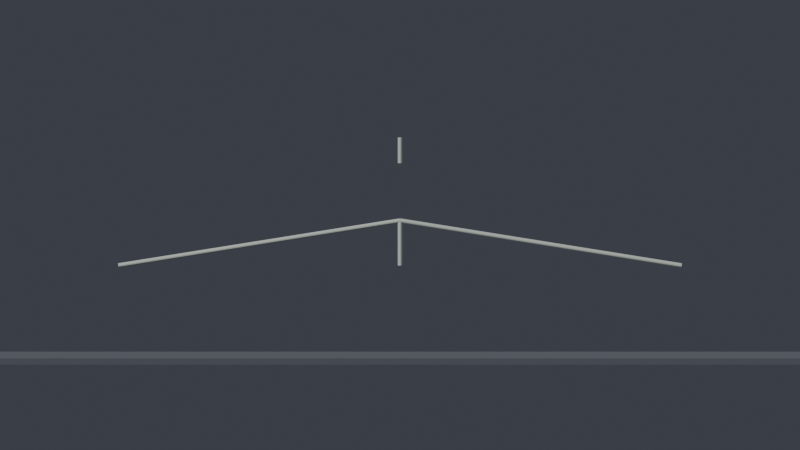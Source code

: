 # Source: org-chart.blend  (saved by Blender 5.1.30; exported with 4.5.12 LTS)
import bpy
from mathutils import Matrix  # noqa: F401  (used for matrix-valued properties, if any)

bpy.ops.wm.read_factory_settings(use_empty=True)
scene = bpy.context.scene
scene.name = 'Scene'

# ---- materials (node trees are filled in below, after node groups)
mat_ic_mat = bpy.data.materials.new('ic_mat')
mat_ic_mat.diffuse_color = (0.15, 0.42, 0.2, 1.0)
mat_white_text = bpy.data.materials.new('white_text')
mat_white_text.diffuse_color = (0.97, 0.97, 0.95, 1.0)
mat_cp_mat = bpy.data.materials.new('cp_mat')
mat_cp_mat.diffuse_color = (0.2, 0.3, 0.45, 1.0)
mat_fire_mat = bpy.data.materials.new('fire_mat')
mat_fire_mat.diffuse_color = (0.6, 0.22, 0.1, 1.0)
mat_med_mat = bpy.data.materials.new('med_mat')
mat_med_mat.diffuse_color = (0.55, 0.12, 0.14, 1.0)
mat_sar_mat = bpy.data.materials.new('sar_mat')
mat_sar_mat.diffuse_color = (0.2, 0.35, 0.45, 1.0)
mat_line_mat = bpy.data.materials.new('line_mat')
mat_line_mat.diffuse_color = (0.5, 0.55, 0.5, 1.0)
mat_floor_mat2 = bpy.data.materials.new('floor_mat2')
mat_floor_mat2.diffuse_color = (0.08, 0.09, 0.11, 1.0)

# ---- material node trees
mat_ic_mat.use_nodes = True; mat_ic_mat.node_tree.nodes.clear()
_N = mat_ic_mat.node_tree.nodes; _L = mat_ic_mat.node_tree.links
n0 = _N.new('ShaderNodeBsdfPrincipled'); n0.name = 'Principled BSDF'; n0.location = (-200, 100)
n0.inputs[0].default_value = (0.15, 0.42, 0.2, 1.0)
n0.inputs[2].default_value = 0.55
n0.inputs[27].default_value = (0.15, 0.42, 0.2, 1.0)
n1 = _N.new('ShaderNodeOutputMaterial'); n1.name = 'Material Output'; n1.location = (200, 100)
_L.new(n0.outputs[0], n1.inputs[0])
n1.is_active_output = True
mat_white_text.use_nodes = True; mat_white_text.node_tree.nodes.clear()
_N = mat_white_text.node_tree.nodes; _L = mat_white_text.node_tree.links
n0 = _N.new('ShaderNodeBsdfPrincipled'); n0.name = 'Principled BSDF'; n0.location = (-200, 100)
n0.inputs[0].default_value = (0.97, 0.97, 0.95, 1.0)
n0.inputs[2].default_value = 0.3
n1 = _N.new('ShaderNodeOutputMaterial'); n1.name = 'Material Output'; n1.location = (200, 100)
_L.new(n0.outputs[0], n1.inputs[0])
n1.is_active_output = True
mat_cp_mat.use_nodes = True; mat_cp_mat.node_tree.nodes.clear()
_N = mat_cp_mat.node_tree.nodes; _L = mat_cp_mat.node_tree.links
n0 = _N.new('ShaderNodeBsdfPrincipled'); n0.name = 'Principled BSDF'; n0.location = (-200, 100)
n0.inputs[0].default_value = (0.2, 0.3, 0.45, 1.0)
n0.inputs[2].default_value = 0.55
n0.inputs[27].default_value = (0.2, 0.3, 0.45, 1.0)
n1 = _N.new('ShaderNodeOutputMaterial'); n1.name = 'Material Output'; n1.location = (200, 100)
_L.new(n0.outputs[0], n1.inputs[0])
n1.is_active_output = True
mat_fire_mat.use_nodes = True; mat_fire_mat.node_tree.nodes.clear()
_N = mat_fire_mat.node_tree.nodes; _L = mat_fire_mat.node_tree.links
n0 = _N.new('ShaderNodeBsdfPrincipled'); n0.name = 'Principled BSDF'; n0.location = (-200, 100)
n0.inputs[0].default_value = (0.6, 0.22, 0.1, 1.0)
n0.inputs[2].default_value = 0.55
n0.inputs[27].default_value = (0.6, 0.22, 0.1, 1.0)
n1 = _N.new('ShaderNodeOutputMaterial'); n1.name = 'Material Output'; n1.location = (200, 100)
_L.new(n0.outputs[0], n1.inputs[0])
n1.is_active_output = True
mat_med_mat.use_nodes = True; mat_med_mat.node_tree.nodes.clear()
_N = mat_med_mat.node_tree.nodes; _L = mat_med_mat.node_tree.links
n0 = _N.new('ShaderNodeBsdfPrincipled'); n0.name = 'Principled BSDF'; n0.location = (-200, 100)
n0.inputs[0].default_value = (0.55, 0.12, 0.14, 1.0)
n0.inputs[2].default_value = 0.55
n0.inputs[27].default_value = (0.55, 0.12, 0.14, 1.0)
n1 = _N.new('ShaderNodeOutputMaterial'); n1.name = 'Material Output'; n1.location = (200, 100)
_L.new(n0.outputs[0], n1.inputs[0])
n1.is_active_output = True
mat_sar_mat.use_nodes = True; mat_sar_mat.node_tree.nodes.clear()
_N = mat_sar_mat.node_tree.nodes; _L = mat_sar_mat.node_tree.links
n0 = _N.new('ShaderNodeBsdfPrincipled'); n0.name = 'Principled BSDF'; n0.location = (-200, 100)
n0.inputs[0].default_value = (0.2, 0.35, 0.45, 1.0)
n0.inputs[2].default_value = 0.55
n0.inputs[27].default_value = (0.2, 0.35, 0.45, 1.0)
n1 = _N.new('ShaderNodeOutputMaterial'); n1.name = 'Material Output'; n1.location = (200, 100)
_L.new(n0.outputs[0], n1.inputs[0])
n1.is_active_output = True
mat_line_mat.use_nodes = True; mat_line_mat.node_tree.nodes.clear()
_N = mat_line_mat.node_tree.nodes; _L = mat_line_mat.node_tree.links
n0 = _N.new('ShaderNodeBsdfPrincipled'); n0.name = 'Principled BSDF'; n0.location = (-200, 100)
n0.inputs[0].default_value = (0.5, 0.55, 0.5, 1.0)
n0.inputs[2].default_value = 0.6
n0.inputs[27].default_value = (0.5, 0.55, 0.5, 1.0)
n1 = _N.new('ShaderNodeOutputMaterial'); n1.name = 'Material Output'; n1.location = (200, 100)
_L.new(n0.outputs[0], n1.inputs[0])
n1.is_active_output = True
mat_floor_mat2.use_nodes = True; mat_floor_mat2.node_tree.nodes.clear()
_N = mat_floor_mat2.node_tree.nodes; _L = mat_floor_mat2.node_tree.links
n0 = _N.new('ShaderNodeBsdfPrincipled'); n0.name = 'Principled BSDF'; n0.location = (-200, 100)
n0.inputs[0].default_value = (0.08, 0.09, 0.11, 1.0)
n0.inputs[2].default_value = 0.9
n0.inputs[27].default_value = (0.08, 0.09, 0.11, 1.0)
n1 = _N.new('ShaderNodeOutputMaterial'); n1.name = 'Material Output'; n1.location = (200, 100)
_L.new(n0.outputs[0], n1.inputs[0])
n1.is_active_output = True

# ---- world
world_world = bpy.data.worlds.new('World'); scene.world = world_world
world_world.use_nodes = True; world_world.node_tree.nodes.clear()
_N = world_world.node_tree.nodes; _L = world_world.node_tree.links
n0 = _N.new('ShaderNodeBackground'); n0.name = 'Background'; n0.location = (-200, 100)
n0.inputs[0].default_value = (0.05, 0.055, 0.07, 1.0)
n1 = _N.new('ShaderNodeOutputWorld'); n1.name = 'World Output'; n1.location = (200, 100)
_L.new(n0.outputs[0], n1.inputs[0])
n1.is_active_output = True

# ---- cameras
cam_cam = bpy.data.cameras.new('Cam')
cam_cam.type = 'ORTHO'
cam_cam.ortho_scale = 12.5

# ---- lights
light_key = bpy.data.lights.new('Key', 'SUN')
light_key.angle = 0.1396
light_key.energy = 3.0
light_fill = bpy.data.lights.new('Fill', 'SUN')
light_fill.angle = 0.2094
light_fill.energy = 1.0

# ---- meshes
me_ic_box_mesh = bpy.data.meshes.new('ic_box_mesh')
me_ic_box_mesh.from_pydata([(-0.5, -0.5, -0.5), (0.5, -0.5, -0.5), (0.5, 0.5, -0.5), (-0.5, 0.5, -0.5), (-0.5, -0.5, 0.5), (0.5, -0.5, 0.5), (0.5, 0.5, 0.5), (-0.5, 0.5, 0.5)], [], [(0, 1, 2, 3), (7, 6, 5, 4), (4, 5, 1, 0), (5, 6, 2, 1), (6, 7, 3, 2), (7, 4, 0, 3)])
me_ic_box_mesh.materials.append(mat_ic_mat)
me_ic_box_mesh.update()
me_cp_box_mesh = bpy.data.meshes.new('cp_box_mesh')
me_cp_box_mesh.from_pydata([(-0.5, -0.5, -0.5), (0.5, -0.5, -0.5), (0.5, 0.5, -0.5), (-0.5, 0.5, -0.5), (-0.5, -0.5, 0.5), (0.5, -0.5, 0.5), (0.5, 0.5, 0.5), (-0.5, 0.5, 0.5)], [], [(0, 1, 2, 3), (7, 6, 5, 4), (4, 5, 1, 0), (5, 6, 2, 1), (6, 7, 3, 2), (7, 4, 0, 3)])
me_cp_box_mesh.materials.append(mat_cp_mat)
me_cp_box_mesh.update()
me_fire_box_mesh = bpy.data.meshes.new('fire_box_mesh')
me_fire_box_mesh.from_pydata([(-0.5, -0.5, -0.5), (0.5, -0.5, -0.5), (0.5, 0.5, -0.5), (-0.5, 0.5, -0.5), (-0.5, -0.5, 0.5), (0.5, -0.5, 0.5), (0.5, 0.5, 0.5), (-0.5, 0.5, 0.5)], [], [(0, 1, 2, 3), (7, 6, 5, 4), (4, 5, 1, 0), (5, 6, 2, 1), (6, 7, 3, 2), (7, 4, 0, 3)])
me_fire_box_mesh.materials.append(mat_fire_mat)
me_fire_box_mesh.update()
me_med_box_mesh = bpy.data.meshes.new('med_box_mesh')
me_med_box_mesh.from_pydata([(-0.5, -0.5, -0.5), (0.5, -0.5, -0.5), (0.5, 0.5, -0.5), (-0.5, 0.5, -0.5), (-0.5, -0.5, 0.5), (0.5, -0.5, 0.5), (0.5, 0.5, 0.5), (-0.5, 0.5, 0.5)], [], [(0, 1, 2, 3), (7, 6, 5, 4), (4, 5, 1, 0), (5, 6, 2, 1), (6, 7, 3, 2), (7, 4, 0, 3)])
me_med_box_mesh.materials.append(mat_med_mat)
me_med_box_mesh.update()
me_sar_box_mesh = bpy.data.meshes.new('sar_box_mesh')
me_sar_box_mesh.from_pydata([(-0.5, -0.5, -0.5), (0.5, -0.5, -0.5), (0.5, 0.5, -0.5), (-0.5, 0.5, -0.5), (-0.5, -0.5, 0.5), (0.5, -0.5, 0.5), (0.5, 0.5, 0.5), (-0.5, 0.5, 0.5)], [], [(0, 1, 2, 3), (7, 6, 5, 4), (4, 5, 1, 0), (5, 6, 2, 1), (6, 7, 3, 2), (7, 4, 0, 3)])
me_sar_box_mesh.materials.append(mat_sar_mat)
me_sar_box_mesh.update()
me_line_ic_cp_mesh = bpy.data.meshes.new('line_ic_cp_mesh')
me_line_ic_cp_mesh.from_pydata([(0.0, 0.035, -0.2), (0.0, 0.035, 0.2), (0.0175, 0.03031, -0.2), (0.0175, 0.03031, 0.2), (0.03031, 0.0175, -0.2), (0.03031, 0.0175, 0.2), (0.035, 0.0, -0.2), (0.035, 0.0, 0.2), (0.03031, -0.0175, -0.2), (0.03031, -0.0175, 0.2), (0.0175, -0.03031, -0.2), (0.0175, -0.03031, 0.2), (0.0, -0.035, -0.2), (0.0, -0.035, 0.2), (-0.0175, -0.03031, -0.2), (-0.0175, -0.03031, 0.2), (-0.03031, -0.0175, -0.2), (-0.03031, -0.0175, 0.2), (-0.035, 0.0, -0.2), (-0.035, 0.0, 0.2), (-0.03031, 0.0175, -0.2), (-0.03031, 0.0175, 0.2), (-0.0175, 0.03031, -0.2), (-0.0175, 0.03031, 0.2)], [], [(0, 1, 3, 2), (2, 3, 5, 4), (4, 5, 7, 6), (6, 7, 9, 8), (8, 9, 11, 10), (10, 11, 13, 12), (12, 13, 15, 14), (14, 15, 17, 16), (16, 17, 19, 18), (18, 19, 21, 20), (3, 1, 23, 21, 19, 17, 15, 13, 11, 9, 7, 5), (20, 21, 23, 22), (22, 23, 1, 0), (0, 2, 4, 6, 8, 10, 12, 14, 16, 18, 20, 22)])
me_line_ic_cp_mesh.materials.append(mat_line_mat)
me_line_ic_cp_mesh.update()
me_line_cp_fire_mesh = bpy.data.meshes.new('line_cp_fire_mesh')
me_line_cp_fire_mesh.from_pydata([(0.0, 0.035, -2.228), (0.0, 0.035, 2.228), (0.0175, 0.03031, -2.228), (0.0175, 0.03031, 2.228), (0.03031, 0.0175, -2.228), (0.03031, 0.0175, 2.228), (0.035, 0.0, -2.228), (0.035, 0.0, 2.228), (0.03031, -0.0175, -2.228), (0.03031, -0.0175, 2.228), (0.0175, -0.03031, -2.228), (0.0175, -0.03031, 2.228), (0.0, -0.035, -2.228), (0.0, -0.035, 2.228), (-0.0175, -0.03031, -2.228), (-0.0175, -0.03031, 2.228), (-0.03031, -0.0175, -2.228), (-0.03031, -0.0175, 2.228), (-0.035, 0.0, -2.228), (-0.035, 0.0, 2.228), (-0.03031, 0.0175, -2.228), (-0.03031, 0.0175, 2.228), (-0.0175, 0.03031, -2.228), (-0.0175, 0.03031, 2.228)], [], [(0, 1, 3, 2), (2, 3, 5, 4), (4, 5, 7, 6), (6, 7, 9, 8), (8, 9, 11, 10), (10, 11, 13, 12), (12, 13, 15, 14), (14, 15, 17, 16), (16, 17, 19, 18), (18, 19, 21, 20), (3, 1, 23, 21, 19, 17, 15, 13, 11, 9, 7, 5), (20, 21, 23, 22), (22, 23, 1, 0), (0, 2, 4, 6, 8, 10, 12, 14, 16, 18, 20, 22)])
me_line_cp_fire_mesh.materials.append(mat_line_mat)
me_line_cp_fire_mesh.update()
me_line_cp_med_mesh = bpy.data.meshes.new('line_cp_med_mesh')
me_line_cp_med_mesh.from_pydata([(0.0, 0.035, -0.35), (0.0, 0.035, 0.35), (0.0175, 0.03031, -0.35), (0.0175, 0.03031, 0.35), (0.03031, 0.0175, -0.35), (0.03031, 0.0175, 0.35), (0.035, 0.0, -0.35), (0.035, 0.0, 0.35), (0.03031, -0.0175, -0.35), (0.03031, -0.0175, 0.35), (0.0175, -0.03031, -0.35), (0.0175, -0.03031, 0.35), (0.0, -0.035, -0.35), (0.0, -0.035, 0.35), (-0.0175, -0.03031, -0.35), (-0.0175, -0.03031, 0.35), (-0.03031, -0.0175, -0.35), (-0.03031, -0.0175, 0.35), (-0.035, 0.0, -0.35), (-0.035, 0.0, 0.35), (-0.03031, 0.0175, -0.35), (-0.03031, 0.0175, 0.35), (-0.0175, 0.03031, -0.35), (-0.0175, 0.03031, 0.35)], [], [(0, 1, 3, 2), (2, 3, 5, 4), (4, 5, 7, 6), (6, 7, 9, 8), (8, 9, 11, 10), (10, 11, 13, 12), (12, 13, 15, 14), (14, 15, 17, 16), (16, 17, 19, 18), (18, 19, 21, 20), (3, 1, 23, 21, 19, 17, 15, 13, 11, 9, 7, 5), (20, 21, 23, 22), (22, 23, 1, 0), (0, 2, 4, 6, 8, 10, 12, 14, 16, 18, 20, 22)])
me_line_cp_med_mesh.materials.append(mat_line_mat)
me_line_cp_med_mesh.update()
me_line_cp_sar_mesh = bpy.data.meshes.new('line_cp_sar_mesh')
me_line_cp_sar_mesh.from_pydata([(0.0, 0.035, -2.228), (0.0, 0.035, 2.228), (0.0175, 0.03031, -2.228), (0.0175, 0.03031, 2.228), (0.03031, 0.0175, -2.228), (0.03031, 0.0175, 2.228), (0.035, 0.0, -2.228), (0.035, 0.0, 2.228), (0.03031, -0.0175, -2.228), (0.03031, -0.0175, 2.228), (0.0175, -0.03031, -2.228), (0.0175, -0.03031, 2.228), (0.0, -0.035, -2.228), (0.0, -0.035, 2.228), (-0.0175, -0.03031, -2.228), (-0.0175, -0.03031, 2.228), (-0.03031, -0.0175, -2.228), (-0.03031, -0.0175, 2.228), (-0.035, 0.0, -2.228), (-0.035, 0.0, 2.228), (-0.03031, 0.0175, -2.228), (-0.03031, 0.0175, 2.228), (-0.0175, 0.03031, -2.228), (-0.0175, 0.03031, 2.228)], [], [(0, 1, 3, 2), (2, 3, 5, 4), (4, 5, 7, 6), (6, 7, 9, 8), (8, 9, 11, 10), (10, 11, 13, 12), (12, 13, 15, 14), (14, 15, 17, 16), (16, 17, 19, 18), (18, 19, 21, 20), (3, 1, 23, 21, 19, 17, 15, 13, 11, 9, 7, 5), (20, 21, 23, 22), (22, 23, 1, 0), (0, 2, 4, 6, 8, 10, 12, 14, 16, 18, 20, 22)])
me_line_cp_sar_mesh.materials.append(mat_line_mat)
me_line_cp_sar_mesh.update()
me_floor_mesh = bpy.data.meshes.new('floor_mesh')
me_floor_mesh.from_pydata([(-0.5, -0.5, -0.5), (0.5, -0.5, -0.5), (0.5, 0.5, -0.5), (-0.5, 0.5, -0.5), (-0.5, -0.5, 0.5), (0.5, -0.5, 0.5), (0.5, 0.5, 0.5), (-0.5, 0.5, 0.5)], [], [(0, 1, 2, 3), (7, 6, 5, 4), (4, 5, 1, 0), (5, 6, 2, 1), (6, 7, 3, 2), (7, 4, 0, 3)])
me_floor_mesh.materials.append(mat_floor_mat2)
me_floor_mesh.update()

# ---- curves / text
txt_ic_t1_curve = bpy.data.curves.new('ic_t1_curve', 'FONT')
txt_ic_t1_curve.dimensions = '2D'
txt_ic_t1_curve.body = 'Incident Commander / Team Leader'
txt_ic_t1_curve.materials.append(mat_white_text)
txt_ic_t1_curve.extrude = 0.015
txt_ic_t1_curve.bevel_depth = 0.003
txt_ic_t1_curve.align_y = 'CENTER'
txt_ic_t1_curve.size = 0.26
txt_ic_t2_curve = bpy.data.curves.new('ic_t2_curve', 'FONT')
txt_ic_t2_curve.dimensions = '2D'
txt_ic_t2_curve.body = 'IC/TL'
txt_ic_t2_curve.materials.append(mat_white_text)
txt_ic_t2_curve.extrude = 0.015
txt_ic_t2_curve.bevel_depth = 0.003
txt_ic_t2_curve.align_y = 'CENTER'
txt_ic_t2_curve.size = 0.15
txt_cp_t1_curve = bpy.data.curves.new('cp_t1_curve', 'FONT')
txt_cp_t1_curve.dimensions = '2D'
txt_cp_t1_curve.body = 'Command Post'
txt_cp_t1_curve.materials.append(mat_white_text)
txt_cp_t1_curve.extrude = 0.015
txt_cp_t1_curve.bevel_depth = 0.003
txt_cp_t1_curve.align_y = 'CENTER'
txt_cp_t1_curve.size = 0.26
txt_cp_t2_curve = bpy.data.curves.new('cp_t2_curve', 'FONT')
txt_cp_t2_curve.dimensions = '2D'
txt_cp_t2_curve.body = 'Tracks status, coordinates'
txt_cp_t2_curve.materials.append(mat_white_text)
txt_cp_t2_curve.extrude = 0.015
txt_cp_t2_curve.bevel_depth = 0.003
txt_cp_t2_curve.align_y = 'CENTER'
txt_cp_t2_curve.size = 0.15
txt_fire_t1_curve = bpy.data.curves.new('fire_t1_curve', 'FONT')
txt_fire_t1_curve.dimensions = '2D'
txt_fire_t1_curve.body = 'Fire Suppression Team'
txt_fire_t1_curve.materials.append(mat_white_text)
txt_fire_t1_curve.extrude = 0.015
txt_fire_t1_curve.bevel_depth = 0.003
txt_fire_t1_curve.align_y = 'CENTER'
txt_fire_t1_curve.size = 0.26
txt_fire_t2_curve = bpy.data.curves.new('fire_t2_curve', 'FONT')
txt_fire_t2_curve.dimensions = '2D'
txt_fire_t2_curve.body = 'Section 2'
txt_fire_t2_curve.materials.append(mat_white_text)
txt_fire_t2_curve.extrude = 0.015
txt_fire_t2_curve.bevel_depth = 0.003
txt_fire_t2_curve.align_y = 'CENTER'
txt_fire_t2_curve.size = 0.15
txt_med_t1_curve = bpy.data.curves.new('med_t1_curve', 'FONT')
txt_med_t1_curve.dimensions = '2D'
txt_med_t1_curve.body = 'Medical Team'
txt_med_t1_curve.materials.append(mat_white_text)
txt_med_t1_curve.extrude = 0.015
txt_med_t1_curve.bevel_depth = 0.003
txt_med_t1_curve.align_y = 'CENTER'
txt_med_t1_curve.size = 0.26
txt_med_t2_curve = bpy.data.curves.new('med_t2_curve', 'FONT')
txt_med_t2_curve.dimensions = '2D'
txt_med_t2_curve.body = 'Sections 3-4'
txt_med_t2_curve.materials.append(mat_white_text)
txt_med_t2_curve.extrude = 0.015
txt_med_t2_curve.bevel_depth = 0.003
txt_med_t2_curve.align_y = 'CENTER'
txt_med_t2_curve.size = 0.15
txt_sar_t1_curve = bpy.data.curves.new('sar_t1_curve', 'FONT')
txt_sar_t1_curve.dimensions = '2D'
txt_sar_t1_curve.body = 'Search & Rescue Team'
txt_sar_t1_curve.materials.append(mat_white_text)
txt_sar_t1_curve.extrude = 0.015
txt_sar_t1_curve.bevel_depth = 0.003
txt_sar_t1_curve.align_y = 'CENTER'
txt_sar_t1_curve.size = 0.26
txt_sar_t2_curve = bpy.data.curves.new('sar_t2_curve', 'FONT')
txt_sar_t2_curve.dimensions = '2D'
txt_sar_t2_curve.body = 'Section 5'
txt_sar_t2_curve.materials.append(mat_white_text)
txt_sar_t2_curve.extrude = 0.015
txt_sar_t2_curve.bevel_depth = 0.003
txt_sar_t2_curve.align_y = 'CENTER'
txt_sar_t2_curve.size = 0.15

# ---- objects
ob_ic_box = bpy.data.objects.new('ic_box', me_ic_box_mesh)
ob_ic_t1 = bpy.data.objects.new('ic_t1', txt_ic_t1_curve)
ob_ic_t2 = bpy.data.objects.new('ic_t2', txt_ic_t2_curve)
ob_cp_box = bpy.data.objects.new('cp_box', me_cp_box_mesh)
ob_cp_t1 = bpy.data.objects.new('cp_t1', txt_cp_t1_curve)
ob_cp_t2 = bpy.data.objects.new('cp_t2', txt_cp_t2_curve)
ob_fire_box = bpy.data.objects.new('fire_box', me_fire_box_mesh)
ob_fire_t1 = bpy.data.objects.new('fire_t1', txt_fire_t1_curve)
ob_fire_t2 = bpy.data.objects.new('fire_t2', txt_fire_t2_curve)
ob_med_box = bpy.data.objects.new('med_box', me_med_box_mesh)
ob_med_t1 = bpy.data.objects.new('med_t1', txt_med_t1_curve)
ob_med_t2 = bpy.data.objects.new('med_t2', txt_med_t2_curve)
ob_sar_box = bpy.data.objects.new('sar_box', me_sar_box_mesh)
ob_sar_t1 = bpy.data.objects.new('sar_t1', txt_sar_t1_curve)
ob_sar_t2 = bpy.data.objects.new('sar_t2', txt_sar_t2_curve)
ob_line_ic_cp = bpy.data.objects.new('line_ic_cp', me_line_ic_cp_mesh)
ob_line_cp_fire = bpy.data.objects.new('line_cp_fire', me_line_cp_fire_mesh)
ob_line_cp_med = bpy.data.objects.new('line_cp_med', me_line_cp_med_mesh)
ob_line_cp_sar = bpy.data.objects.new('line_cp_sar', me_line_cp_sar_mesh)
ob_floor = bpy.data.objects.new('floor', me_floor_mesh)
ob_cam = bpy.data.objects.new('Cam', cam_cam)
ob_key = bpy.data.objects.new('Key', light_key)
ob_fill = bpy.data.objects.new('Fill', light_fill)

# ---- transforms, parenting, visibility, modifiers, constraints
ob_ic_box.location = (0.0, 0.0, 3.6)
ob_ic_box.scale = (0.003, 0.00025, 0.0009)
_m = ob_ic_box.modifiers.new('Bevel', 'BEVEL')
_m.width = 0.04
_m.width_pct = 0.04
_m.segments = 3
ob_ic_t1.location = (-1.32, -0.145, 3.74)
ob_ic_t1.rotation_euler = (1.571, 0.0, 0.0)
ob_ic_t1.scale = (0.001, 0.001, 0.001)
ob_ic_t2.location = (-1.32, -0.145, 3.42)
ob_ic_t2.rotation_euler = (1.571, 0.0, 0.0)
ob_ic_t2.scale = (0.001, 0.001, 0.001)
ob_cp_box.location = (0.0, 0.0, 2.3)
ob_cp_box.scale = (0.003, 0.00025, 0.0009)
_m = ob_cp_box.modifiers.new('Bevel', 'BEVEL')
_m.width = 0.04
_m.width_pct = 0.04
_m.segments = 3
ob_cp_t1.location = (-1.32, -0.145, 2.44)
ob_cp_t1.rotation_euler = (1.571, 0.0, 0.0)
ob_cp_t1.scale = (0.001, 0.001, 0.001)
ob_cp_t2.location = (-1.32, -0.145, 2.12)
ob_cp_t2.rotation_euler = (1.571, 0.0, 0.0)
ob_cp_t2.scale = (0.001, 0.001, 0.001)
ob_fire_box.location = (-4.4, 0.0, 0.7)
ob_fire_box.scale = (0.003, 0.00025, 0.0009)
_m = ob_fire_box.modifiers.new('Bevel', 'BEVEL')
_m.width = 0.04
_m.width_pct = 0.04
_m.segments = 3
ob_fire_t1.location = (-5.72, -0.145, 0.84)
ob_fire_t1.rotation_euler = (1.571, 0.0, 0.0)
ob_fire_t1.scale = (0.001, 0.001, 0.001)
ob_fire_t2.location = (-5.72, -0.145, 0.52)
ob_fire_t2.rotation_euler = (1.571, 0.0, 0.0)
ob_fire_t2.scale = (0.001, 0.001, 0.001)
ob_med_box.location = (0.0, 0.0, 0.7)
ob_med_box.scale = (0.003, 0.00025, 0.0009)
_m = ob_med_box.modifiers.new('Bevel', 'BEVEL')
_m.width = 0.04
_m.width_pct = 0.04
_m.segments = 3
ob_med_t1.location = (-1.32, -0.145, 0.84)
ob_med_t1.rotation_euler = (1.571, 0.0, 0.0)
ob_med_t1.scale = (0.001, 0.001, 0.001)
ob_med_t2.location = (-1.32, -0.145, 0.52)
ob_med_t2.rotation_euler = (1.571, 0.0, 0.0)
ob_med_t2.scale = (0.001, 0.001, 0.001)
ob_sar_box.location = (4.4, 0.0, 0.7)
ob_sar_box.scale = (0.003, 0.00025, 0.0009)
_m = ob_sar_box.modifiers.new('Bevel', 'BEVEL')
_m.width = 0.04
_m.width_pct = 0.04
_m.segments = 3
ob_sar_t1.location = (3.08, -0.145, 0.84)
ob_sar_t1.rotation_euler = (1.571, 0.0, 0.0)
ob_sar_t1.scale = (0.001, 0.001, 0.001)
ob_sar_t2.location = (3.08, -0.145, 0.52)
ob_sar_t2.rotation_euler = (1.571, 0.0, 0.0)
ob_sar_t2.scale = (0.001, 0.001, 0.001)
ob_line_ic_cp.location = (0.0, 0.0, 2.95)
ob_line_ic_cp.rotation_euler = (-3.142, -6.182e-08, 1.571)
ob_line_cp_fire.location = (-2.2, 0.0, 1.5)
ob_line_cp_fire.rotation_euler = (0.0, -1.729, -0.0)
ob_line_cp_med.location = (0.0, 0.0, 1.5)
ob_line_cp_med.rotation_euler = (-3.142, -6.182e-08, 1.571)
ob_line_cp_sar.location = (2.2, 0.0, 1.5)
ob_line_cp_sar.rotation_euler = (-0.0, 1.729, -0.0)
ob_floor.location = (0.0, 0.0, -0.3)
ob_floor.scale = (13.0, 3.0, 0.1)
ob_cam.location = (0.0, -12.0, 2.2)
ob_cam.rotation_euler = (1.536, 0.0, 0.0)
ob_key.location = (0.0, 0.0, 0.0)
ob_key.rotation_euler = (0.9599, 0.0, -0.6109)
ob_fill.location = (0.0, 0.0, 0.0)
ob_fill.rotation_euler = (1.134, 0.0, 2.443)

# ---- collection membership
scene.collection.objects.link(ob_ic_box)
scene.collection.objects.link(ob_ic_t1)
scene.collection.objects.link(ob_ic_t2)
scene.collection.objects.link(ob_cp_box)
scene.collection.objects.link(ob_cp_t1)
scene.collection.objects.link(ob_cp_t2)
scene.collection.objects.link(ob_fire_box)
scene.collection.objects.link(ob_fire_t1)
scene.collection.objects.link(ob_fire_t2)
scene.collection.objects.link(ob_med_box)
scene.collection.objects.link(ob_med_t1)
scene.collection.objects.link(ob_med_t2)
scene.collection.objects.link(ob_sar_box)
scene.collection.objects.link(ob_sar_t1)
scene.collection.objects.link(ob_sar_t2)
scene.collection.objects.link(ob_line_ic_cp)
scene.collection.objects.link(ob_line_cp_fire)
scene.collection.objects.link(ob_line_cp_med)
scene.collection.objects.link(ob_line_cp_sar)
scene.collection.objects.link(ob_floor)
scene.collection.objects.link(ob_cam)
scene.collection.objects.link(ob_key)
scene.collection.objects.link(ob_fill)

# ---- scene / render settings (as saved in the file)
scene.camera = ob_cam
scene.frame_start = 1; scene.frame_end = 168; scene.frame_set(1)
scene.render.engine = 'BLENDER_EEVEE_NEXT'
scene.render.resolution_x = 1280
scene.render.resolution_y = 720
scene.render.bake_bias = 0.0
scene.render.bake_samples = 0
scene.cycles.sampling_pattern = 'TABULATED_SOBOL'
scene.eevee.use_volume_custom_range = False
bpy.context.view_layer.update()
